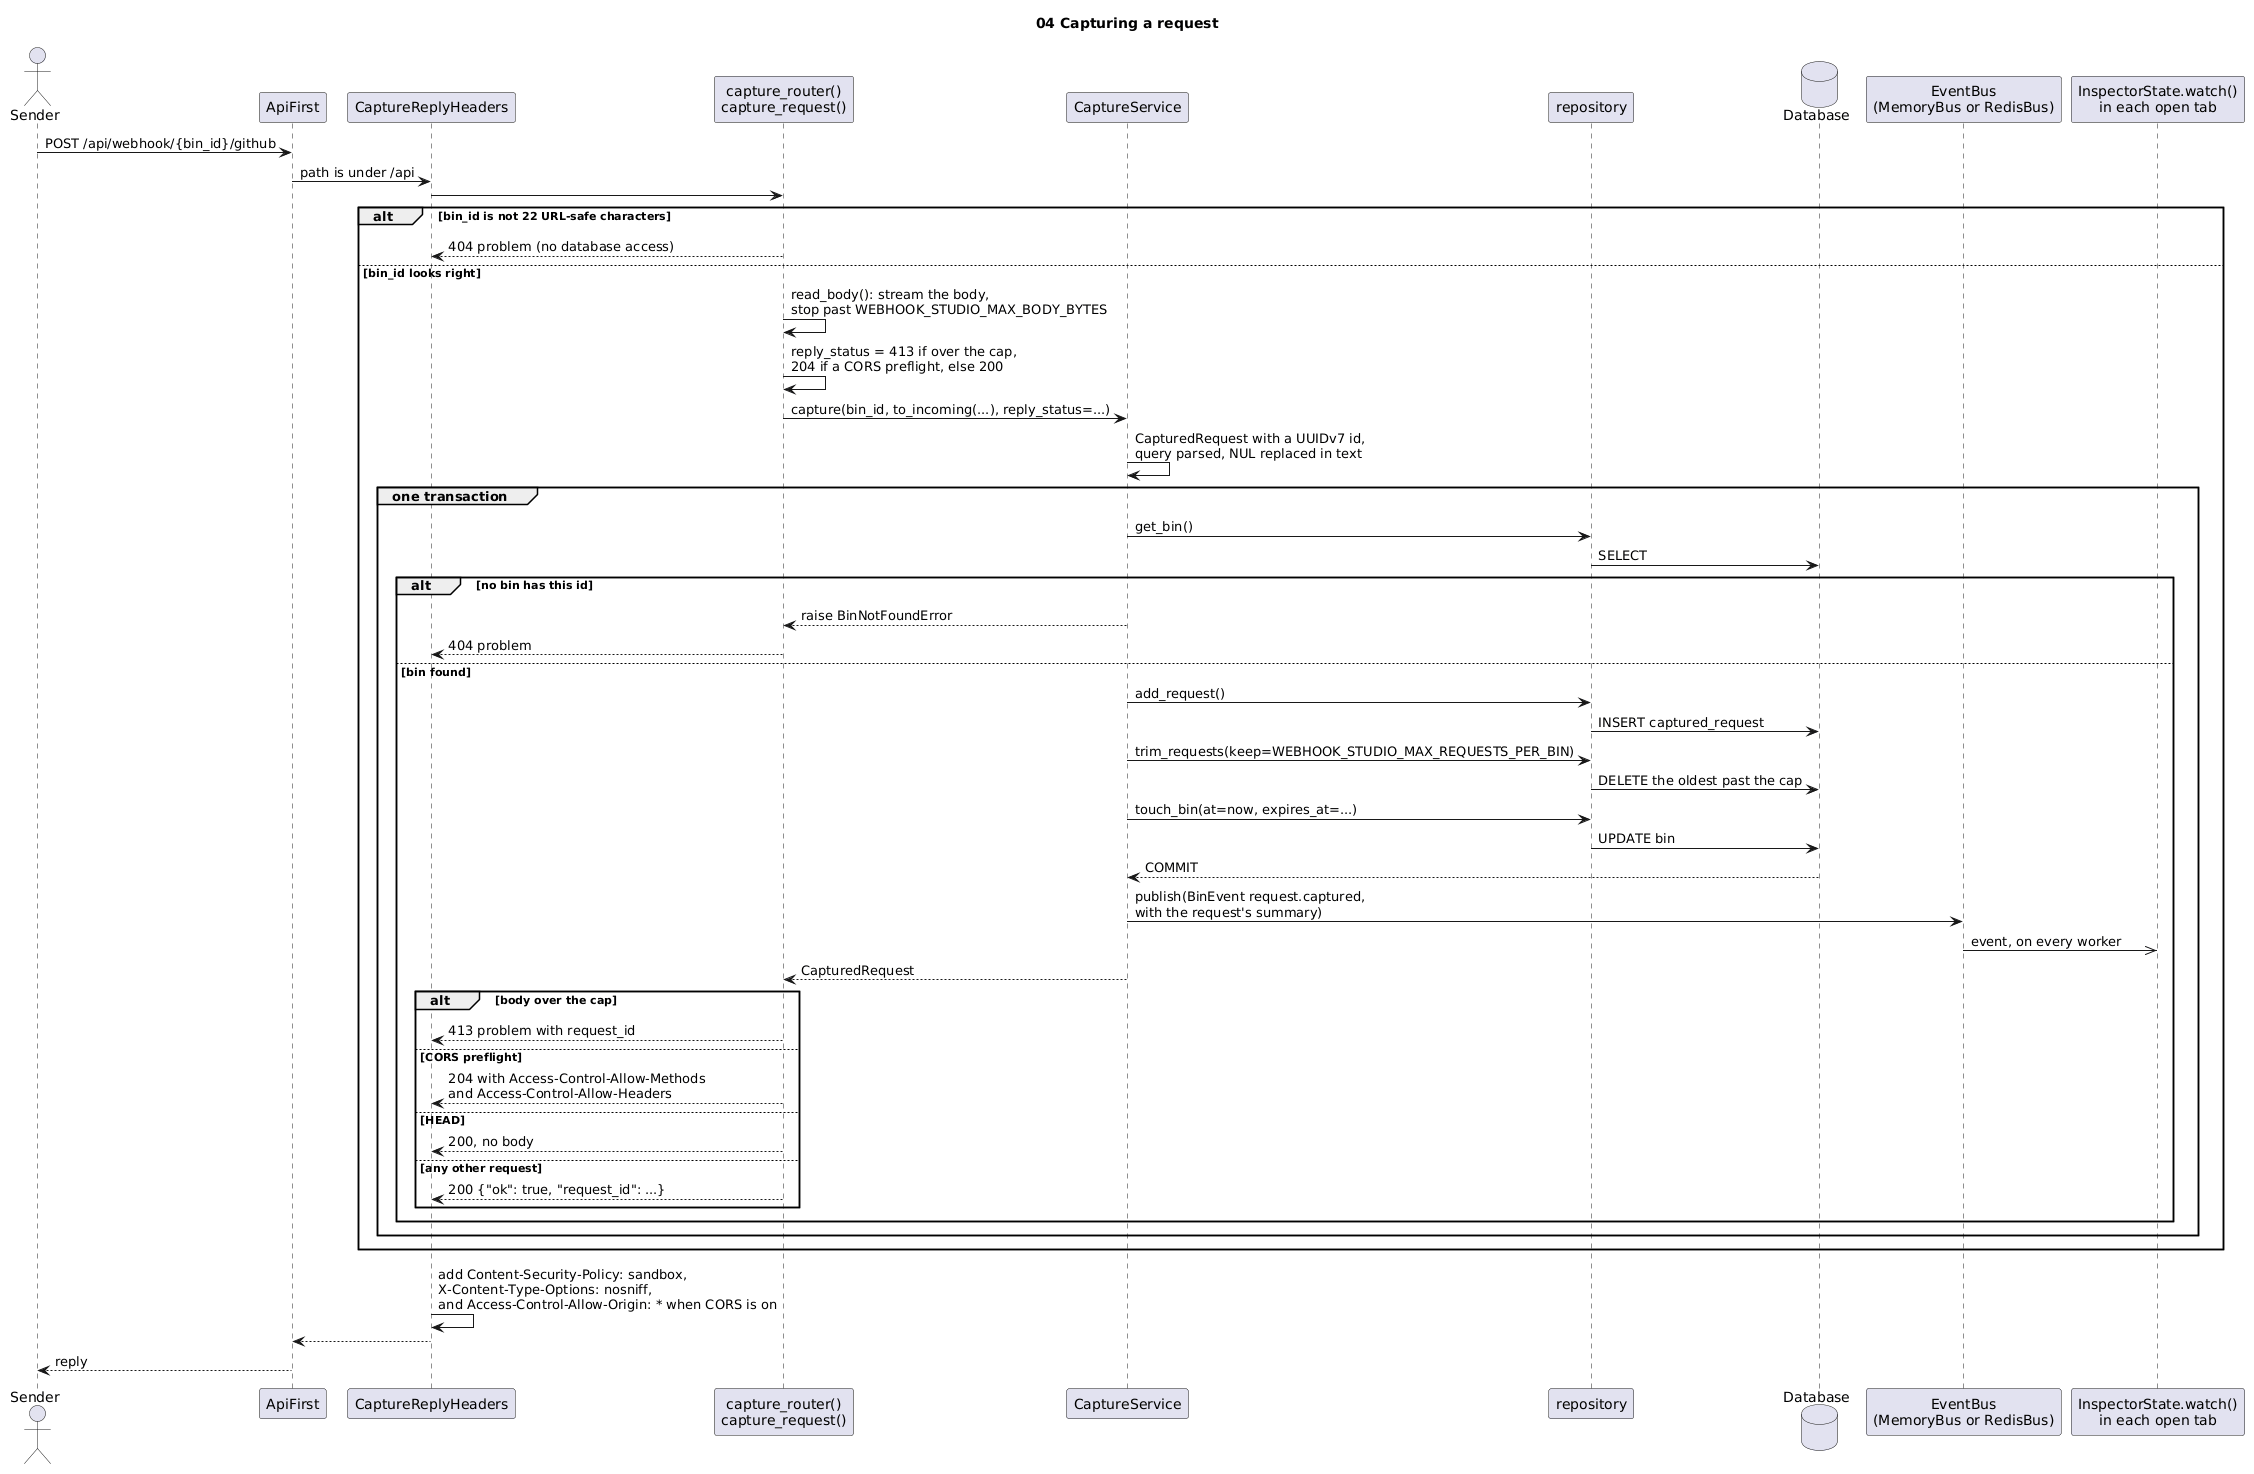

The diagram above was rendered by PlantUML. Its source (embedded in the PNG):
@startuml 04-seq-capture
title 04 Capturing a request

actor "Sender" as sender
participant "ApiFirst" as first
participant "CaptureReplyHeaders" as headers
participant "capture_router()\ncapture_request()" as route
participant "CaptureService" as service
participant "repository" as repo
database "Database" as db
participant "EventBus\n(MemoryBus or RedisBus)" as bus
participant "InspectorState.watch()\nin each open tab" as watch

sender -> first : POST /api/webhook/{bin_id}/github
first -> headers : path is under /api
headers -> route

alt bin_id is not 22 URL-safe characters
  route --> headers : 404 problem (no database access)
else bin_id looks right
  route -> route : read_body(): stream the body,\nstop past WEBHOOK_STUDIO_MAX_BODY_BYTES
  route -> route : reply_status = 413 if over the cap,\n204 if a CORS preflight, else 200
  route -> service : capture(bin_id, to_incoming(...), reply_status=...)
  service -> service : CapturedRequest with a UUIDv7 id,\nquery parsed, NUL replaced in text
  group one transaction
    service -> repo : get_bin()
    repo -> db : SELECT
    alt no bin has this id
      service --> route : raise BinNotFoundError
      route --> headers : 404 problem
    else bin found
      service -> repo : add_request()
      repo -> db : INSERT captured_request
      service -> repo : trim_requests(keep=WEBHOOK_STUDIO_MAX_REQUESTS_PER_BIN)
      repo -> db : DELETE the oldest past the cap
      service -> repo : touch_bin(at=now, expires_at=...)
      repo -> db : UPDATE bin
      db --> service : COMMIT
      service -> bus : publish(BinEvent request.captured,\nwith the request's summary)
      bus ->> watch : event, on every worker
      service --> route : CapturedRequest
      alt body over the cap
        route --> headers : 413 problem with request_id
      else CORS preflight
        route --> headers : 204 with Access-Control-Allow-Methods\nand Access-Control-Allow-Headers
      else HEAD
        route --> headers : 200, no body
      else any other request
        route --> headers : 200 {"ok": true, "request_id": ...}
      end
    end
  end
end

headers -> headers : add Content-Security-Policy: sandbox,\nX-Content-Type-Options: nosniff,\nand Access-Control-Allow-Origin: * when CORS is on
headers --> first
first --> sender : reply
@enduml